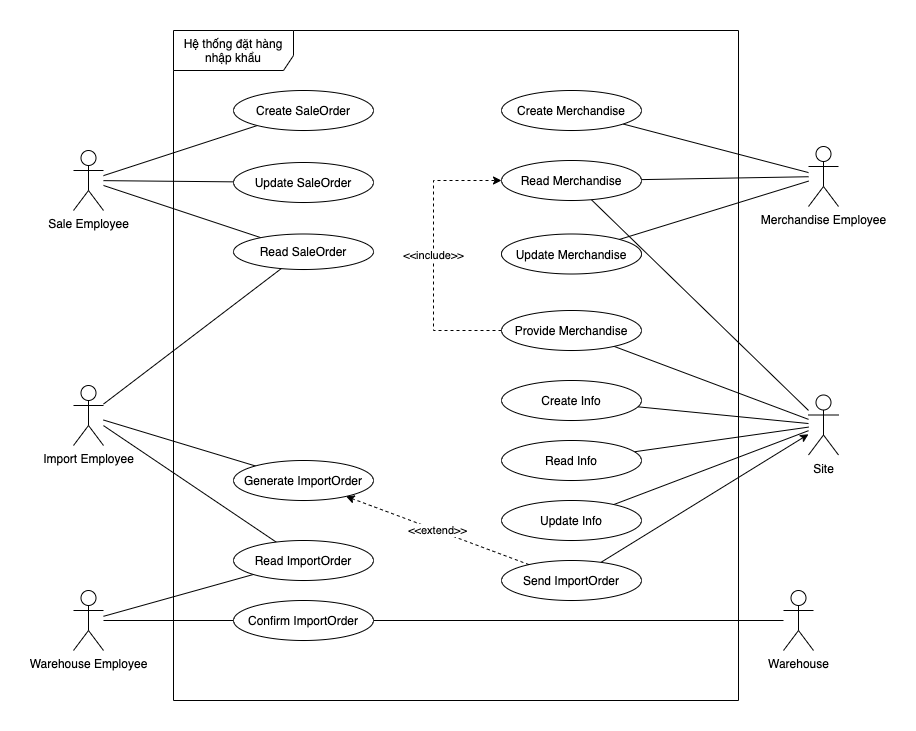

The diagram above was exported from draw.io. Its source (the exported page's mxGraphModel, read from the mxfile embedded in the PNG):
<mxGraphModel dx="1999" dy="680" grid="1" gridSize="10" guides="1" tooltips="1" connect="1" arrows="1" fold="1" page="1" pageScale="1" pageWidth="1100" pageHeight="850" math="0" shadow="0">
  <root>
    <mxCell id="0" />
    <mxCell id="1" parent="0" />
    <mxCell id="2" value="Hệ thống đặt hàng nhập khẩu" style="shape=umlFrame;whiteSpace=wrap;html=1;width=120;height=40;" vertex="1" parent="1">
      <mxGeometry x="-870" y="70" width="565" height="670" as="geometry" />
    </mxCell>
    <mxCell id="3" style="edgeStyle=none;rounded=0;orthogonalLoop=1;jettySize=auto;html=1;endArrow=none;endFill=0;" edge="1" source="6" target="21" parent="1">
      <mxGeometry relative="1" as="geometry" />
    </mxCell>
    <mxCell id="4" style="edgeStyle=none;rounded=0;orthogonalLoop=1;jettySize=auto;html=1;endArrow=none;endFill=0;" edge="1" source="6" target="22" parent="1">
      <mxGeometry relative="1" as="geometry" />
    </mxCell>
    <mxCell id="5" style="edgeStyle=none;rounded=0;orthogonalLoop=1;jettySize=auto;html=1;endArrow=none;endFill=0;" edge="1" source="6" target="23" parent="1">
      <mxGeometry relative="1" as="geometry" />
    </mxCell>
    <mxCell id="6" value="Sale Employee" style="shape=umlActor;verticalLabelPosition=bottom;labelBackgroundColor=#ffffff;verticalAlign=top;html=1;" vertex="1" parent="1">
      <mxGeometry x="-970" y="190" width="30" height="60" as="geometry" />
    </mxCell>
    <mxCell id="7" style="edgeStyle=none;rounded=0;orthogonalLoop=1;jettySize=auto;html=1;endArrow=none;endFill=0;" edge="1" source="10" target="23" parent="1">
      <mxGeometry relative="1" as="geometry" />
    </mxCell>
    <mxCell id="8" style="edgeStyle=none;rounded=0;orthogonalLoop=1;jettySize=auto;html=1;endArrow=none;endFill=0;" edge="1" source="10" target="27" parent="1">
      <mxGeometry relative="1" as="geometry" />
    </mxCell>
    <mxCell id="9" style="edgeStyle=none;rounded=0;orthogonalLoop=1;jettySize=auto;html=1;endArrow=none;endFill=0;" edge="1" source="10" target="28" parent="1">
      <mxGeometry relative="1" as="geometry" />
    </mxCell>
    <mxCell id="10" value="Import Employee" style="shape=umlActor;verticalLabelPosition=bottom;labelBackgroundColor=#ffffff;verticalAlign=top;html=1;" vertex="1" parent="1">
      <mxGeometry x="-970" y="425" width="30" height="60" as="geometry" />
    </mxCell>
    <mxCell id="11" style="edgeStyle=none;rounded=0;orthogonalLoop=1;jettySize=auto;html=1;endArrow=none;endFill=0;" edge="1" source="13" target="25" parent="1">
      <mxGeometry relative="1" as="geometry" />
    </mxCell>
    <mxCell id="12" style="edgeStyle=none;rounded=0;orthogonalLoop=1;jettySize=auto;html=1;endArrow=none;endFill=0;" edge="1" source="13" target="28" parent="1">
      <mxGeometry relative="1" as="geometry" />
    </mxCell>
    <mxCell id="13" value="Warehouse Employee" style="shape=umlActor;verticalLabelPosition=bottom;labelBackgroundColor=#ffffff;verticalAlign=top;html=1;" vertex="1" parent="1">
      <mxGeometry x="-970" y="630" width="30" height="60" as="geometry" />
    </mxCell>
    <mxCell id="14" style="edgeStyle=none;rounded=0;orthogonalLoop=1;jettySize=auto;html=1;endArrow=classic;endFill=1;" edge="1" source="24" target="18" parent="1">
      <mxGeometry relative="1" as="geometry" />
    </mxCell>
    <mxCell id="15" style="edgeStyle=none;rounded=0;orthogonalLoop=1;jettySize=auto;html=1;endArrow=none;endFill=0;" edge="1" source="18" target="35" parent="1">
      <mxGeometry relative="1" as="geometry" />
    </mxCell>
    <mxCell id="16" style="edgeStyle=none;rounded=0;orthogonalLoop=1;jettySize=auto;html=1;endArrow=none;endFill=0;" edge="1" source="18" target="32" parent="1">
      <mxGeometry relative="1" as="geometry" />
    </mxCell>
    <mxCell id="17" style="rounded=0;orthogonalLoop=1;jettySize=auto;html=1;endArrow=none;endFill=0;" edge="1" source="18" target="42" parent="1">
      <mxGeometry relative="1" as="geometry" />
    </mxCell>
    <mxCell id="18" value="Site" style="shape=umlActor;verticalLabelPosition=bottom;labelBackgroundColor=#ffffff;verticalAlign=top;html=1;" vertex="1" parent="1">
      <mxGeometry x="-235" y="434.5" width="30" height="60" as="geometry" />
    </mxCell>
    <mxCell id="19" style="edgeStyle=none;rounded=0;orthogonalLoop=1;jettySize=auto;html=1;endArrow=none;endFill=0;" edge="1" source="20" target="25" parent="1">
      <mxGeometry relative="1" as="geometry" />
    </mxCell>
    <mxCell id="20" value="Warehouse" style="shape=umlActor;verticalLabelPosition=bottom;labelBackgroundColor=#ffffff;verticalAlign=top;html=1;" vertex="1" parent="1">
      <mxGeometry x="-260" y="630" width="30" height="60" as="geometry" />
    </mxCell>
    <mxCell id="21" value="Create SaleOrder" style="ellipse;whiteSpace=wrap;html=1;" vertex="1" parent="1">
      <mxGeometry x="-810" y="130" width="140" height="40" as="geometry" />
    </mxCell>
    <mxCell id="22" value="Update SaleOrder" style="ellipse;whiteSpace=wrap;html=1;" vertex="1" parent="1">
      <mxGeometry x="-810" y="202" width="140" height="40" as="geometry" />
    </mxCell>
    <mxCell id="23" value="Read SaleOrder" style="ellipse;whiteSpace=wrap;html=1;" vertex="1" parent="1">
      <mxGeometry x="-810" y="273.5" width="140" height="35.5" as="geometry" />
    </mxCell>
    <mxCell id="24" value="Send ImportOrder" style="ellipse;whiteSpace=wrap;html=1;" vertex="1" parent="1">
      <mxGeometry x="-542" y="600" width="140" height="40" as="geometry" />
    </mxCell>
    <mxCell id="25" value="Confirm ImportOrder" style="ellipse;whiteSpace=wrap;html=1;" vertex="1" parent="1">
      <mxGeometry x="-810" y="640" width="140" height="40" as="geometry" />
    </mxCell>
    <mxCell id="26" value="&amp;lt;&amp;lt;extend&amp;gt;&amp;gt;" style="edgeStyle=none;rounded=0;orthogonalLoop=1;jettySize=auto;html=1;endArrow=classic;endFill=1;dashed=1;" edge="1" source="24" target="27" parent="1">
      <mxGeometry relative="1" as="geometry" />
    </mxCell>
    <mxCell id="27" value="Generate ImportOrder" style="ellipse;whiteSpace=wrap;html=1;" vertex="1" parent="1">
      <mxGeometry x="-810" y="500" width="140" height="40" as="geometry" />
    </mxCell>
    <mxCell id="28" value="Read ImportOrder" style="ellipse;whiteSpace=wrap;html=1;" vertex="1" parent="1">
      <mxGeometry x="-810" y="580" width="140" height="40" as="geometry" />
    </mxCell>
    <mxCell id="29" style="rounded=0;orthogonalLoop=1;jettySize=auto;html=1;endFill=0;endArrow=none;" edge="1" source="31" target="18" parent="1">
      <mxGeometry relative="1" as="geometry" />
    </mxCell>
    <mxCell id="30" style="edgeStyle=none;rounded=0;orthogonalLoop=1;jettySize=auto;html=1;endArrow=none;endFill=0;" edge="1" source="31" target="40" parent="1">
      <mxGeometry relative="1" as="geometry" />
    </mxCell>
    <mxCell id="31" value="Read Merchandise" style="ellipse;whiteSpace=wrap;html=1;" vertex="1" parent="1">
      <mxGeometry x="-542" y="200" width="140" height="40" as="geometry" />
    </mxCell>
    <mxCell id="32" value="Read Info" style="ellipse;whiteSpace=wrap;html=1;" vertex="1" parent="1">
      <mxGeometry x="-542" y="480" width="140" height="40" as="geometry" />
    </mxCell>
    <mxCell id="33" style="edgeStyle=none;rounded=0;orthogonalLoop=1;jettySize=auto;html=1;endArrow=none;endFill=0;" edge="1" source="34" target="40" parent="1">
      <mxGeometry relative="1" as="geometry" />
    </mxCell>
    <mxCell id="34" value="Update Merchandise" style="ellipse;whiteSpace=wrap;html=1;" vertex="1" parent="1">
      <mxGeometry x="-542" y="273.5" width="140" height="40" as="geometry" />
    </mxCell>
    <mxCell id="35" value="Update Info" style="ellipse;whiteSpace=wrap;html=1;" vertex="1" parent="1">
      <mxGeometry x="-542" y="540" width="140" height="40" as="geometry" />
    </mxCell>
    <mxCell id="36" style="edgeStyle=none;rounded=0;orthogonalLoop=1;jettySize=auto;html=1;endArrow=none;endFill=0;" edge="1" source="37" target="40" parent="1">
      <mxGeometry relative="1" as="geometry" />
    </mxCell>
    <mxCell id="37" value="Create Merchandise" style="ellipse;whiteSpace=wrap;html=1;" vertex="1" parent="1">
      <mxGeometry x="-542" y="130" width="140" height="40" as="geometry" />
    </mxCell>
    <mxCell id="38" value="Create Info" style="ellipse;whiteSpace=wrap;html=1;" vertex="1" parent="1">
      <mxGeometry x="-542" y="420" width="140" height="40" as="geometry" />
    </mxCell>
    <mxCell id="39" style="edgeStyle=none;rounded=0;orthogonalLoop=1;jettySize=auto;html=1;endArrow=none;endFill=0;" edge="1" source="18" target="38" parent="1">
      <mxGeometry relative="1" as="geometry">
        <mxPoint x="-230" y="286.875" as="sourcePoint" />
        <mxPoint x="-437.76923076923094" y="520.6153846153848" as="targetPoint" />
      </mxGeometry>
    </mxCell>
    <mxCell id="40" value="Merchandise Employee" style="shape=umlActor;verticalLabelPosition=bottom;labelBackgroundColor=#ffffff;verticalAlign=top;html=1;" vertex="1" parent="1">
      <mxGeometry x="-235" y="186" width="30" height="60" as="geometry" />
    </mxCell>
    <mxCell id="41" value="&amp;lt;&amp;lt;include&amp;gt;&amp;gt;" style="edgeStyle=orthogonalEdgeStyle;rounded=0;orthogonalLoop=1;jettySize=auto;html=1;dashed=1;" edge="1" source="42" target="31" parent="1">
      <mxGeometry relative="1" as="geometry">
        <Array as="points">
          <mxPoint x="-610" y="370" />
          <mxPoint x="-610" y="220" />
        </Array>
      </mxGeometry>
    </mxCell>
    <mxCell id="42" value="Provide Merchandise" style="ellipse;whiteSpace=wrap;html=1;" vertex="1" parent="1">
      <mxGeometry x="-542" y="350" width="140" height="40" as="geometry" />
    </mxCell>
  </root>
</mxGraphModel>